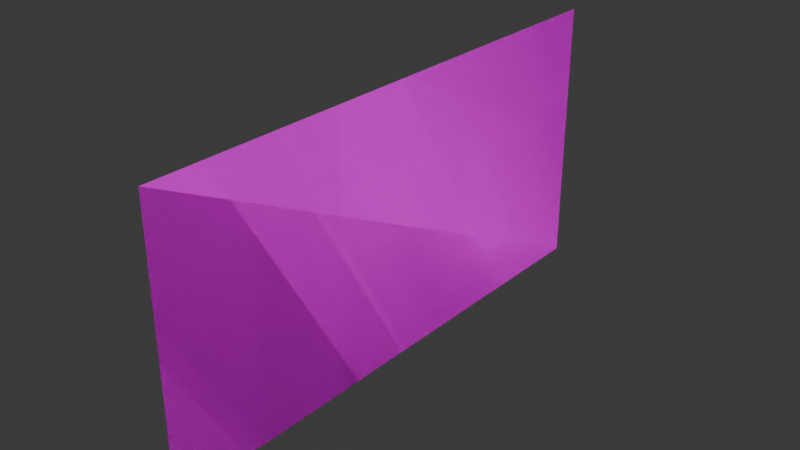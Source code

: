 # Source: credits.blend  (saved by Blender 4.2.66; exported with 4.5.12 LTS)
import bpy
from mathutils import Matrix  # noqa: F401  (used for matrix-valued properties, if any)

bpy.ops.wm.read_factory_settings(use_empty=True)
scene = bpy.context.scene
scene.name = 'Scene'

# ---- collections
col_collection = bpy.data.collections.new('Collection'); scene.collection.children.link(col_collection)

# ---- images (referenced by path relative to the original .blend; pixels are not part of the script)
import os
ASSET_DIR = os.environ.get("B2B_ASSET_DIR", "")  # directory of the original .blend (textures are referenced by path, not embedded)
HERE = os.path.dirname(os.path.abspath(__file__))  # packed textures are extracted next to this script under _unpacked/

def load_image(name, relpath, width, height, colorspace="sRGB"):
    """Load a texture the original file referenced (path relative to the .blend, or extracted next to this script)."""
    p = next((c for c in (os.path.join(HERE, relpath), os.path.join(ASSET_DIR, relpath)) if relpath and os.path.exists(c)), "")
    if p:
        img = bpy.data.images.load(p, check_existing=True)
        img.name = name
    else:  # same state as the original file: an image datablock whose file is absent (Cycles renders it pink)
        img = bpy.data.images.new(name, width, height)
        img.source = "FILE"
        img.filepath = "//" + (relpath or name)
    img.colorspace_settings.name = colorspace
    return img
img_cast_tif = load_image('Cast.tif', 'Cast.tif', 1024, 1024, 'sRGB')

# ---- materials (node trees are filled in below, after node groups)
mat_credit1 = bpy.data.materials.new('credit1')
mat_credit1.diffuse_color = (0.02245, 0.6224, 0.5516, 1.0)
mat_credit2 = bpy.data.materials.new('credit2')
mat_credit2.diffuse_color = (0.02245, 0.6224, 0.5516, 1.0)
mat_credit3 = bpy.data.materials.new('credit3')
mat_credit3.diffuse_color = (0.02245, 0.6224, 0.5516, 1.0)
mat_credit4 = bpy.data.materials.new('credit4')
mat_credit4.diffuse_color = (0.02245, 0.6224, 0.5516, 1.0)
mat_credit5 = bpy.data.materials.new('credit5')
mat_credit5.diffuse_color = (0.02245, 0.6224, 0.5516, 1.0)
mat_credit6 = bpy.data.materials.new('credit6')
mat_credit6.diffuse_color = (0.02245, 0.6224, 0.5516, 1.0)
mat_credit7 = bpy.data.materials.new('credit7')
mat_credit7.diffuse_color = (0.02245, 0.6224, 0.5516, 1.0)
mat_logo_dig = bpy.data.materials.new('logo_dig')
mat_logo_dig.diffuse_color = (0.02245, 0.6224, 0.5516, 1.0)
mat_logo_h2 = bpy.data.materials.new('logo_h2')
mat_logo_h2.diffuse_color = (0.02245, 0.6224, 0.5516, 1.0)

# ---- material node trees
mat_credit1.use_nodes = True; mat_credit1.node_tree.nodes.clear()
_N = mat_credit1.node_tree.nodes; _L = mat_credit1.node_tree.links
n0 = _N.new('ShaderNodeOutputMaterial'); n0.name = 'Material Output'; n0.location = (300, 300)
n1 = _N.new('ShaderNodeBsdfDiffuse'); n1.name = 'Diffuse BSDF'; n1.location = (10, 300)
n1.inputs[1].default_value = 0.5
n2 = _N.new('ShaderNodeTexImage'); n2.name = 'Image Texture'; n2.location = (-280, 280)
n2.image = img_cast_tif
_L.new(n1.outputs[0], n0.inputs[0])
_L.new(n2.outputs[0], n1.inputs[0])
n0.is_active_output = True
mat_credit2.use_nodes = True; mat_credit2.node_tree.nodes.clear()
_N = mat_credit2.node_tree.nodes; _L = mat_credit2.node_tree.links
n0 = _N.new('ShaderNodeOutputMaterial'); n0.name = 'Material Output'; n0.location = (300, 300)
n1 = _N.new('ShaderNodeBsdfDiffuse'); n1.name = 'Diffuse BSDF'; n1.location = (10, 300)
n1.inputs[1].default_value = 0.5
n2 = _N.new('ShaderNodeTexImage'); n2.name = 'Image Texture'; n2.location = (-280, 280)
n2.image = img_cast_tif
_L.new(n1.outputs[0], n0.inputs[0])
_L.new(n2.outputs[0], n1.inputs[0])
n0.is_active_output = True
mat_credit3.use_nodes = True; mat_credit3.node_tree.nodes.clear()
_N = mat_credit3.node_tree.nodes; _L = mat_credit3.node_tree.links
n0 = _N.new('ShaderNodeOutputMaterial'); n0.name = 'Material Output'; n0.location = (300, 300)
n1 = _N.new('ShaderNodeBsdfDiffuse'); n1.name = 'Diffuse BSDF'; n1.location = (10, 300)
n1.inputs[1].default_value = 0.5
n2 = _N.new('ShaderNodeTexImage'); n2.name = 'Image Texture'; n2.location = (-280, 280)
n2.image = img_cast_tif
_L.new(n1.outputs[0], n0.inputs[0])
_L.new(n2.outputs[0], n1.inputs[0])
n0.is_active_output = True
mat_credit4.use_nodes = True; mat_credit4.node_tree.nodes.clear()
_N = mat_credit4.node_tree.nodes; _L = mat_credit4.node_tree.links
n0 = _N.new('ShaderNodeOutputMaterial'); n0.name = 'Material Output'; n0.location = (300, 300)
n1 = _N.new('ShaderNodeBsdfDiffuse'); n1.name = 'Diffuse BSDF'; n1.location = (10, 300)
n1.inputs[1].default_value = 0.5
n2 = _N.new('ShaderNodeTexImage'); n2.name = 'Image Texture'; n2.location = (-280, 280)
n2.image = img_cast_tif
_L.new(n1.outputs[0], n0.inputs[0])
_L.new(n2.outputs[0], n1.inputs[0])
n0.is_active_output = True
mat_credit5.use_nodes = True; mat_credit5.node_tree.nodes.clear()
_N = mat_credit5.node_tree.nodes; _L = mat_credit5.node_tree.links
n0 = _N.new('ShaderNodeOutputMaterial'); n0.name = 'Material Output'; n0.location = (300, 300)
n1 = _N.new('ShaderNodeBsdfDiffuse'); n1.name = 'Diffuse BSDF'; n1.location = (10, 300)
n1.inputs[1].default_value = 0.5
n2 = _N.new('ShaderNodeTexImage'); n2.name = 'Image Texture'; n2.location = (-280, 280)
n2.image = img_cast_tif
_L.new(n1.outputs[0], n0.inputs[0])
_L.new(n2.outputs[0], n1.inputs[0])
n0.is_active_output = True
mat_credit6.use_nodes = True; mat_credit6.node_tree.nodes.clear()
_N = mat_credit6.node_tree.nodes; _L = mat_credit6.node_tree.links
n0 = _N.new('ShaderNodeOutputMaterial'); n0.name = 'Material Output'; n0.location = (300, 300)
n1 = _N.new('ShaderNodeBsdfDiffuse'); n1.name = 'Diffuse BSDF'; n1.location = (10, 300)
n1.inputs[1].default_value = 0.5
n2 = _N.new('ShaderNodeTexImage'); n2.name = 'Image Texture'; n2.location = (-280, 280)
n2.image = img_cast_tif
_L.new(n1.outputs[0], n0.inputs[0])
_L.new(n2.outputs[0], n1.inputs[0])
n0.is_active_output = True
mat_credit7.use_nodes = True; mat_credit7.node_tree.nodes.clear()
_N = mat_credit7.node_tree.nodes; _L = mat_credit7.node_tree.links
n0 = _N.new('ShaderNodeOutputMaterial'); n0.name = 'Material Output'; n0.location = (300, 300)
n1 = _N.new('ShaderNodeBsdfDiffuse'); n1.name = 'Diffuse BSDF'; n1.location = (10, 300)
n1.inputs[1].default_value = 0.5
n2 = _N.new('ShaderNodeTexImage'); n2.name = 'Image Texture'; n2.location = (-280, 280)
n2.image = img_cast_tif
_L.new(n1.outputs[0], n0.inputs[0])
_L.new(n2.outputs[0], n1.inputs[0])
n0.is_active_output = True
mat_logo_dig.use_nodes = True; mat_logo_dig.node_tree.nodes.clear()
_N = mat_logo_dig.node_tree.nodes; _L = mat_logo_dig.node_tree.links
n0 = _N.new('ShaderNodeOutputMaterial'); n0.name = 'Material Output'; n0.location = (300, 300)
n1 = _N.new('ShaderNodeBsdfDiffuse'); n1.name = 'Diffuse BSDF'; n1.location = (10, 300)
n1.inputs[1].default_value = 0.5
n2 = _N.new('ShaderNodeTexImage'); n2.name = 'Image Texture'; n2.location = (-280, 280)
n2.image = img_cast_tif
_L.new(n1.outputs[0], n0.inputs[0])
_L.new(n2.outputs[0], n1.inputs[0])
n0.is_active_output = True
mat_logo_h2.use_nodes = True; mat_logo_h2.node_tree.nodes.clear()
_N = mat_logo_h2.node_tree.nodes; _L = mat_logo_h2.node_tree.links
n0 = _N.new('ShaderNodeOutputMaterial'); n0.name = 'Material Output'; n0.location = (300, 300)
n1 = _N.new('ShaderNodeBsdfDiffuse'); n1.name = 'Diffuse BSDF'; n1.location = (10, 300)
n1.inputs[1].default_value = 0.5
n2 = _N.new('ShaderNodeTexImage'); n2.name = 'Image Texture'; n2.location = (-280, 280)
n2.image = img_cast_tif
_L.new(n1.outputs[0], n0.inputs[0])
_L.new(n2.outputs[0], n1.inputs[0])
n0.is_active_output = True

# ---- world
world_world = bpy.data.worlds.new('World'); scene.world = world_world
world_world.use_nodes = True; world_world.node_tree.nodes.clear()
_N = world_world.node_tree.nodes; _L = world_world.node_tree.links
n0 = _N.new('ShaderNodeOutputWorld'); n0.name = 'World Output'; n0.location = (300, 300)
n1 = _N.new('ShaderNodeBackground'); n1.name = 'Background'; n1.location = (10, 300)
n1.inputs[0].default_value = (0.05088, 0.05088, 0.05088, 1.0)
_L.new(n1.outputs[0], n0.inputs[0])
n0.is_active_output = True
world_world.color = (0.05088, 0.05088, 0.05088)
world_world.use_sun_shadow = False
world_world.sun_shadow_jitter_overblur = 0.0

# ---- meshes
me_l6_credit_1 = bpy.data.meshes.new('L6 credit_1')
me_l6_credit_1.from_pydata([(2.434e-06, 25.0, 25.0), (-1.341e-06, -25.0, 25.0), (1.341e-06, 25.0, 0.0), (-2.434e-06, -25.0, 0.0)], [], [(3, 2, 0, 1)])
me_l6_credit_1.polygons.foreach_set('use_smooth', [True] * 1)
_uv = me_l6_credit_1.uv_layers.new(name='UVMap_0')
_uv.uv.foreach_set('vector', [0.0, 0.0, 1.0, 0.0, 1.0, 1.0, 0.0, 1.0])
me_l6_credit_1.materials.append(mat_credit1)
me_l6_credit_1.update()
me_l6_credit_1.normals_split_custom_set([tuple(v) for v in zip(*[iter([1.0, -7.549e-08, -4.37e-08, 1.0, -7.549e-08, -4.37e-08, 1.0, -7.549e-08, -4.37e-08, 1.0, -7.549e-08, -4.37e-08])] * 3)])
me_l6_credit_2 = bpy.data.meshes.new('L6 credit_2')
me_l6_credit_2.from_pydata([(2.434e-06, 25.0, 25.0), (-1.341e-06, -25.0, 25.0), (1.341e-06, 25.0, 0.0), (-2.434e-06, -25.0, 0.0)], [], [(3, 2, 0, 1)])
me_l6_credit_2.polygons.foreach_set('use_smooth', [True] * 1)
_uv = me_l6_credit_2.uv_layers.new(name='UVMap_0')
_uv.uv.foreach_set('vector', [0.0, 0.0, 1.0, 0.0, 1.0, 1.0, 0.0, 1.0])
me_l6_credit_2.materials.append(mat_credit2)
me_l6_credit_2.update()
me_l6_credit_2.normals_split_custom_set([tuple(v) for v in zip(*[iter([1.0, -7.549e-08, -4.37e-08, 1.0, -7.549e-08, -4.37e-08, 1.0, -7.549e-08, -4.37e-08, 1.0, -7.549e-08, -4.37e-08])] * 3)])
me_l6_credit_3 = bpy.data.meshes.new('L6 credit_3')
me_l6_credit_3.from_pydata([(2.434e-06, 25.0, 25.0), (-1.341e-06, -25.0, 25.0), (1.341e-06, 25.0, 0.0), (-2.434e-06, -25.0, 0.0)], [], [(3, 2, 0, 1)])
me_l6_credit_3.polygons.foreach_set('use_smooth', [True] * 1)
_uv = me_l6_credit_3.uv_layers.new(name='UVMap_0')
_uv.uv.foreach_set('vector', [0.0, 0.0, 1.0, 0.0, 1.0, 1.0, 0.0, 1.0])
me_l6_credit_3.materials.append(mat_credit3)
me_l6_credit_3.update()
me_l6_credit_3.normals_split_custom_set([tuple(v) for v in zip(*[iter([1.0, -7.549e-08, -4.37e-08, 1.0, -7.549e-08, -4.37e-08, 1.0, -7.549e-08, -4.37e-08, 1.0, -7.549e-08, -4.37e-08])] * 3)])
me_l6_credit_4 = bpy.data.meshes.new('L6 credit_4')
me_l6_credit_4.from_pydata([(2.434e-06, 25.0, 25.0), (-1.341e-06, -25.0, 25.0), (1.341e-06, 25.0, 0.0), (-2.434e-06, -25.0, 0.0)], [], [(3, 2, 0, 1)])
me_l6_credit_4.polygons.foreach_set('use_smooth', [True] * 1)
_uv = me_l6_credit_4.uv_layers.new(name='UVMap_0')
_uv.uv.foreach_set('vector', [0.0, 0.0, 1.0, 0.0, 1.0, 1.0, 0.0, 1.0])
me_l6_credit_4.materials.append(mat_credit4)
me_l6_credit_4.update()
me_l6_credit_4.normals_split_custom_set([tuple(v) for v in zip(*[iter([1.0, -7.549e-08, -4.37e-08, 1.0, -7.549e-08, -4.37e-08, 1.0, -7.549e-08, -4.37e-08, 1.0, -7.549e-08, -4.37e-08])] * 3)])
me_l6_credit_5 = bpy.data.meshes.new('L6 credit_5')
me_l6_credit_5.from_pydata([(2.434e-06, 25.0, 25.0), (-1.341e-06, -25.0, 25.0), (1.341e-06, 25.0, 0.0), (-2.434e-06, -25.0, 0.0)], [], [(3, 2, 0, 1)])
me_l6_credit_5.polygons.foreach_set('use_smooth', [True] * 1)
_uv = me_l6_credit_5.uv_layers.new(name='UVMap_0')
_uv.uv.foreach_set('vector', [0.0, 0.0, 1.0, 0.0, 1.0, 1.0, 0.0, 1.0])
me_l6_credit_5.materials.append(mat_credit5)
me_l6_credit_5.update()
me_l6_credit_5.normals_split_custom_set([tuple(v) for v in zip(*[iter([1.0, -7.549e-08, -4.37e-08, 1.0, -7.549e-08, -4.37e-08, 1.0, -7.549e-08, -4.37e-08, 1.0, -7.549e-08, -4.37e-08])] * 3)])
me_l6_credit_6 = bpy.data.meshes.new('L6 credit_6')
me_l6_credit_6.from_pydata([(2.434e-06, 25.0, 25.0), (-1.341e-06, -25.0, 25.0), (1.341e-06, 25.0, 0.0), (-2.434e-06, -25.0, 0.0)], [], [(3, 2, 0, 1)])
me_l6_credit_6.polygons.foreach_set('use_smooth', [True] * 1)
_uv = me_l6_credit_6.uv_layers.new(name='UVMap_0')
_uv.uv.foreach_set('vector', [0.0, 0.0, 1.0, 0.0, 1.0, 1.0, 0.0, 1.0])
me_l6_credit_6.materials.append(mat_credit6)
me_l6_credit_6.update()
me_l6_credit_6.normals_split_custom_set([tuple(v) for v in zip(*[iter([1.0, -7.549e-08, -4.37e-08, 1.0, -7.549e-08, -4.37e-08, 1.0, -7.549e-08, -4.37e-08, 1.0, -7.549e-08, -4.37e-08])] * 3)])
me_l6_credit_6_001 = bpy.data.meshes.new('L6 credit_6.001')
me_l6_credit_6_001.from_pydata([(2.434e-06, 25.0, 25.0), (-1.341e-06, -25.0, 25.0), (1.341e-06, 25.0, 0.0), (-2.434e-06, -25.0, 0.0)], [], [(3, 2, 0, 1)])
me_l6_credit_6_001.polygons.foreach_set('use_smooth', [True] * 1)
_uv = me_l6_credit_6_001.uv_layers.new(name='UVMap_0')
_uv.uv.foreach_set('vector', [0.0, 0.0, 1.0, 0.0, 1.0, 1.0, 0.0, 1.0])
me_l6_credit_6_001.materials.append(mat_credit7)
me_l6_credit_6_001.update()
me_l6_credit_6_001.normals_split_custom_set([tuple(v) for v in zip(*[iter([1.0, -7.549e-08, -4.37e-08, 1.0, -7.549e-08, -4.37e-08, 1.0, -7.549e-08, -4.37e-08, 1.0, -7.549e-08, -4.37e-08])] * 3)])
me_l6_logo_dig = bpy.data.meshes.new('L6 logo_dig')
me_l6_logo_dig.from_pydata([(2.434e-06, 25.0, 25.0), (-1.341e-06, -25.0, 25.0), (1.341e-06, 25.0, 0.0), (-2.434e-06, -25.0, 0.0)], [], [(3, 2, 0, 1)])
me_l6_logo_dig.polygons.foreach_set('use_smooth', [True] * 1)
_uv = me_l6_logo_dig.uv_layers.new(name='UVMap_0')
_uv.uv.foreach_set('vector', [0.0, 0.0, 1.0, 0.0, 1.0, 1.0, 0.0, 1.0])
me_l6_logo_dig.materials.append(mat_logo_dig)
me_l6_logo_dig.update()
me_l6_logo_dig.normals_split_custom_set([tuple(v) for v in zip(*[iter([1.0, -7.549e-08, -4.37e-08, 1.0, -7.549e-08, -4.37e-08, 1.0, -7.549e-08, -4.37e-08, 1.0, -7.549e-08, -4.37e-08])] * 3)])
me_l6_logo_h2 = bpy.data.meshes.new('L6 logo_h2')
me_l6_logo_h2.from_pydata([(2.434e-06, 25.0, 25.0), (-1.341e-06, -25.0, 25.0), (1.341e-06, 25.0, 0.0), (-2.434e-06, -25.0, 0.0)], [], [(3, 2, 0, 1)])
me_l6_logo_h2.polygons.foreach_set('use_smooth', [True] * 1)
_uv = me_l6_logo_h2.uv_layers.new(name='UVMap_0')
_uv.uv.foreach_set('vector', [0.0, 0.0, 1.0, 0.0, 1.0, 1.0, 0.0, 1.0])
me_l6_logo_h2.materials.append(mat_logo_h2)
me_l6_logo_h2.update()
me_l6_logo_h2.normals_split_custom_set([tuple(v) for v in zip(*[iter([1.0, -7.549e-08, -4.37e-08, 1.0, -7.549e-08, -4.37e-08, 1.0, -7.549e-08, -4.37e-08, 1.0, -7.549e-08, -4.37e-08])] * 3)])
arm_armature = bpy.data.armatures.new('Armature')  # bones are not reproduced

# ---- objects
ob_armature = bpy.data.objects.new('Armature', arm_armature)
ob_l6_credit_1 = bpy.data.objects.new('L6 credit_1', me_l6_credit_1)
ob_l6_credit_2 = bpy.data.objects.new('L6 credit_2', me_l6_credit_2)
ob_l6_credit_3 = bpy.data.objects.new('L6 credit_3', me_l6_credit_3)
ob_l6_credit_4 = bpy.data.objects.new('L6 credit_4', me_l6_credit_4)
ob_l6_credit_5 = bpy.data.objects.new('L6 credit_5', me_l6_credit_5)
ob_l6_credit_6 = bpy.data.objects.new('L6 credit_6', me_l6_credit_6)
ob_l6_credit_7 = bpy.data.objects.new('L6 credit_7', me_l6_credit_6_001)
ob_l6_logo_dig = bpy.data.objects.new('L6 logo_dig', me_l6_logo_dig)
ob_l6_logo_h2 = bpy.data.objects.new('L6 logo_h2', me_l6_logo_h2)

# ---- transforms, parenting, visibility, modifiers, constraints
ob_armature.location = (0.0, 0.0, 0.0)
ob_l6_credit_1.parent = ob_armature
ob_l6_credit_1.location = (0.0, 0.0, 0.0)
_vg = ob_l6_credit_1.vertex_groups.new(name='base')
_vg.add([0, 1, 2, 3], 1.0, 'REPLACE')
_m = ob_l6_credit_1.modifiers.new('Armature', 'ARMATURE')
_m.object = ob_armature
_m = ob_l6_credit_1.modifiers.new('Triangulate', 'TRIANGULATE')
_m.keep_custom_normals = True
ob_l6_credit_2.parent = ob_armature
ob_l6_credit_2.location = (0.0, 0.0, 0.0)
_vg = ob_l6_credit_2.vertex_groups.new(name='base')
_vg.add([0, 1, 2, 3], 1.0, 'REPLACE')
_m = ob_l6_credit_2.modifiers.new('Armature', 'ARMATURE')
_m.object = ob_armature
_m = ob_l6_credit_2.modifiers.new('Triangulate', 'TRIANGULATE')
_m.keep_custom_normals = True
ob_l6_credit_3.parent = ob_armature
ob_l6_credit_3.location = (0.0, 0.0, 0.0)
_vg = ob_l6_credit_3.vertex_groups.new(name='base')
_vg.add([0, 1, 2, 3], 1.0, 'REPLACE')
_m = ob_l6_credit_3.modifiers.new('Armature', 'ARMATURE')
_m.object = ob_armature
_m = ob_l6_credit_3.modifiers.new('Triangulate', 'TRIANGULATE')
_m.keep_custom_normals = True
ob_l6_credit_4.parent = ob_armature
ob_l6_credit_4.location = (0.0, 0.0, 0.0)
_vg = ob_l6_credit_4.vertex_groups.new(name='base')
_vg.add([0, 1, 2, 3], 1.0, 'REPLACE')
_m = ob_l6_credit_4.modifiers.new('Armature', 'ARMATURE')
_m.object = ob_armature
_m = ob_l6_credit_4.modifiers.new('Triangulate', 'TRIANGULATE')
_m.keep_custom_normals = True
ob_l6_credit_5.parent = ob_armature
ob_l6_credit_5.location = (0.0, 0.0, 0.0)
_vg = ob_l6_credit_5.vertex_groups.new(name='base')
_vg.add([0, 1, 2, 3], 1.0, 'REPLACE')
_m = ob_l6_credit_5.modifiers.new('Armature', 'ARMATURE')
_m.object = ob_armature
_m = ob_l6_credit_5.modifiers.new('Triangulate', 'TRIANGULATE')
_m.keep_custom_normals = True
ob_l6_credit_6.parent = ob_armature
ob_l6_credit_6.location = (0.0, 0.0, 0.0)
_vg = ob_l6_credit_6.vertex_groups.new(name='base')
_vg.add([0, 1, 2, 3], 1.0, 'REPLACE')
_m = ob_l6_credit_6.modifiers.new('Armature', 'ARMATURE')
_m.object = ob_armature
_m = ob_l6_credit_6.modifiers.new('Triangulate', 'TRIANGULATE')
_m.keep_custom_normals = True
ob_l6_credit_7.parent = ob_armature
ob_l6_credit_7.location = (0.0, 0.0, 0.0)
_vg = ob_l6_credit_7.vertex_groups.new(name='base')
_vg.add([0, 1, 2, 3], 1.0, 'REPLACE')
_m = ob_l6_credit_7.modifiers.new('Armature', 'ARMATURE')
_m.object = ob_armature
_m = ob_l6_credit_7.modifiers.new('Triangulate', 'TRIANGULATE')
_m.keep_custom_normals = True
ob_l6_logo_dig.parent = ob_armature
ob_l6_logo_dig.location = (0.0, 0.0, 0.0)
_vg = ob_l6_logo_dig.vertex_groups.new(name='base')
_vg.add([0, 1, 2, 3], 1.0, 'REPLACE')
_m = ob_l6_logo_dig.modifiers.new('Armature', 'ARMATURE')
_m.object = ob_armature
_m = ob_l6_logo_dig.modifiers.new('Triangulate', 'TRIANGULATE')
_m.keep_custom_normals = True
ob_l6_logo_h2.parent = ob_armature
ob_l6_logo_h2.location = (0.0, 0.0, 0.0)
_vg = ob_l6_logo_h2.vertex_groups.new(name='base')
_vg.add([0, 1, 2, 3], 1.0, 'REPLACE')
_m = ob_l6_logo_h2.modifiers.new('Armature', 'ARMATURE')
_m.object = ob_armature
_m = ob_l6_logo_h2.modifiers.new('Triangulate', 'TRIANGULATE')
_m.keep_custom_normals = True

# ---- collection membership
scene.collection.objects.link(ob_armature)
scene.collection.objects.link(ob_l6_credit_1)
scene.collection.objects.link(ob_l6_credit_2)
scene.collection.objects.link(ob_l6_credit_3)
scene.collection.objects.link(ob_l6_credit_4)
scene.collection.objects.link(ob_l6_credit_5)
scene.collection.objects.link(ob_l6_credit_6)
scene.collection.objects.link(ob_l6_credit_7)
scene.collection.objects.link(ob_l6_logo_dig)
scene.collection.objects.link(ob_l6_logo_h2)

# ---- scene / render settings (as saved in the file)
scene.frame_start = 1; scene.frame_end = 1351; scene.frame_set(1351)
scene.render.engine = 'BLENDER_EEVEE_NEXT'
bpy.context.view_layer.update()

# ---- added for rendering (the .blend has no active camera and no usable light): camera, sun
cam_auto = bpy.data.cameras.new('AutoCamera')
cam_auto.lens = 50.0
cam_auto.sensor_width = 36.0
cam_auto.clip_end = 1000.0
ob_auto_camera = bpy.data.objects.new('AutoCamera', cam_auto)
scene.collection.objects.link(ob_auto_camera)
ob_auto_camera.location = (51.7216, -62.066, 53.8773)
ob_auto_camera.rotation_euler = (1.09748, -7.21219e-08, 0.694738)
scene.camera = ob_auto_camera
light_auto_sun = bpy.data.lights.new('AutoSun', 'SUN')
light_auto_sun.energy = 3.0
light_auto_sun.angle = 0.0523599
ob_auto_sun = bpy.data.objects.new('AutoSun', light_auto_sun)
scene.collection.objects.link(ob_auto_sun)
ob_auto_sun.rotation_euler = (0.872665, 0.174533, 0.523599)
bpy.context.view_layer.update()
